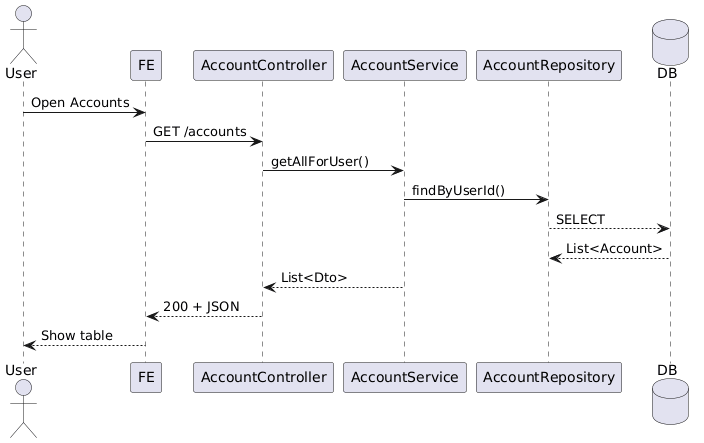

The diagram above was rendered by PlantUML. Its source (embedded in the PNG):
@startuml
actor User
participant FE
participant AccountController
participant AccountService
participant AccountRepository
database DB

User -> FE: Open Accounts
FE -> AccountController: GET /accounts
AccountController -> AccountService: getAllForUser()
AccountService -> AccountRepository: findByUserId()
AccountRepository --> DB: SELECT
DB --> AccountRepository: List<Account>
AccountService --> AccountController: List<Dto>
AccountController --> FE: 200 + JSON
FE --> User: Show table
@enduml